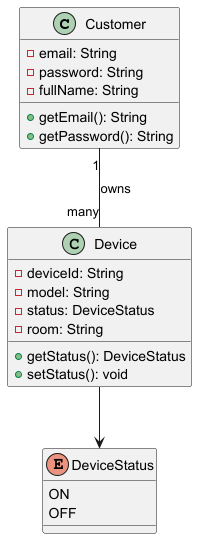

The diagram above was rendered by PlantUML. Its source (embedded in the PNG):
@startuml

    class Customer {
        -email: String
        -password: String
        -fullName: String
        +getEmail(): String
        +getPassword(): String
    }

    class Device {
        -deviceId: String
        -model: String
        -status: DeviceStatus
        -room: String
        +getStatus(): DeviceStatus
        +setStatus(): void
    }

    enum DeviceStatus {
    ON
    OFF
    }


    Customer "1" -- "many" Device : owns
    Device --> DeviceStatus

@enduml